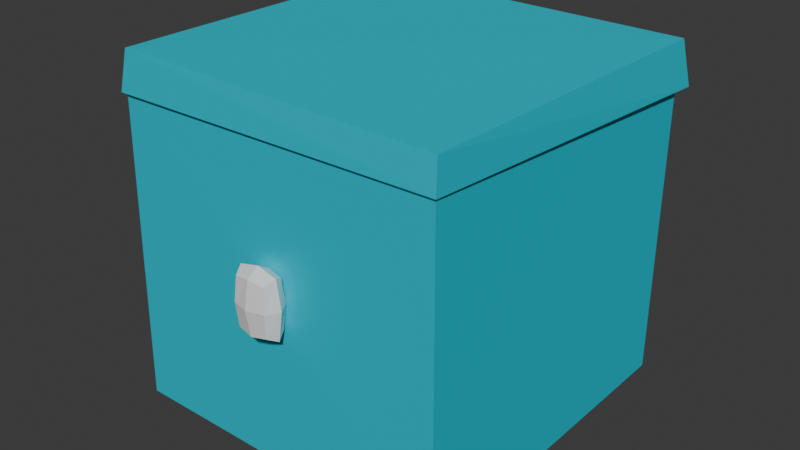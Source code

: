 # Source: Present.blend  (saved by Blender 4.2.67; exported with 4.5.12 LTS)
import bpy
from mathutils import Matrix  # noqa: F401  (used for matrix-valued properties, if any)

bpy.ops.wm.read_factory_settings(use_empty=True)
scene = bpy.context.scene
scene.name = 'Scene'

# ---- collections
col_collection = bpy.data.collections.new('Collection'); scene.collection.children.link(col_collection)

# ---- materials (node trees are filled in below, after node groups)
mat_material_001 = bpy.data.materials.new('Material.001')
mat_material = bpy.data.materials.new('Material')
mat_material.alpha_threshold = 0.0
mat_material.roughness = 0.5
mat_material.line_color = (0.0, 0.0, 0.0, 1.0)

# ---- material node trees
mat_material_001.use_nodes = True; mat_material_001.node_tree.nodes.clear()
_N = mat_material_001.node_tree.nodes; _L = mat_material_001.node_tree.links
n0 = _N.new('ShaderNodeBsdfPrincipled'); n0.name = 'Principled BSDF'; n0.location = (10, 300)
n0.inputs[0].default_value = (0.0, 0.6393, 0.8011, 1.0)
n0.inputs[1].default_value = 0.2273
n0.inputs[2].default_value = 0.3364
n0.inputs[3].default_value = 1.0
n1 = _N.new('ShaderNodeOutputMaterial'); n1.name = 'Material Output'; n1.location = (300, 300)
_L.new(n0.outputs[0], n1.inputs[0])
n1.is_active_output = True
mat_material.use_nodes = True; mat_material.node_tree.nodes.clear()
_N = mat_material.node_tree.nodes; _L = mat_material.node_tree.links
n0 = _N.new('ShaderNodeOutputMaterial'); n0.name = 'Material Output'; n0.location = (300, 300)
n1 = _N.new('ShaderNodeBsdfPrincipled'); n1.name = 'Principled BSDF'; n1.location = (10, 300)
n1.inputs[0].default_value = (1.0, 1.0, 1.0, 1.0)
n1.inputs[3].default_value = 1.45
_L.new(n1.outputs[0], n0.inputs[0])
n0.is_active_output = True

# ---- world
world_world = bpy.data.worlds.new('World'); scene.world = world_world
world_world.use_nodes = True; world_world.node_tree.nodes.clear()
_N = world_world.node_tree.nodes; _L = world_world.node_tree.links
n0 = _N.new('ShaderNodeOutputWorld'); n0.name = 'World Output'; n0.location = (300, 300)
n1 = _N.new('ShaderNodeBackground'); n1.name = 'Background'; n1.location = (10, 300)
n1.inputs[0].default_value = (0.05088, 0.05088, 0.05088, 1.0)
_L.new(n1.outputs[0], n0.inputs[0])
n0.is_active_output = True
world_world.color = (0.05088, 0.05088, 0.05088)
world_world.sun_shadow_jitter_overblur = 0.0

# ---- meshes
me_cube_001 = bpy.data.meshes.new('Cube.001')
me_cube_001.from_pydata([(-0.15, -0.15, -0.15), (-0.15, 0.15, -0.15), (0.15, -0.15, -0.15), (0.15, 0.15, -0.15), (-0.1446, -0.1476, 0.1281), (-0.1468, 0.145, 0.1281), (0.15, 0.15, 0.1281), (0.1454, -0.1464, 0.1289)], [], [(1, 3, 2, 0), (2, 7, 4, 0), (3, 6, 7, 2), (1, 5, 6, 3), (0, 4, 5, 1)])
_uv = me_cube_001.uv_layers.new(name='UVMap')
_uv.uv.foreach_set('vector', [0.125, 0.5, 0.375, 0.5, 0.375, 0.75, 0.125, 0.75, 0.375, 0.75, 0.6068, 0.75, 0.6068, 1.0, 0.375, 1.0, 0.375, 0.5, 0.6068, 0.5, 0.6068, 0.75, 0.375, 0.75, 0.375, 0.25, 0.6068, 0.25, 0.6068, 0.5, 0.375, 0.5, 0.375, 0.0, 0.6068, 0.0, 0.6068, 0.25, 0.375, 0.25])
me_cube_001.materials.append(mat_material_001)
me_cube_001.update()
me_cube_002 = bpy.data.meshes.new('Cube.002')
me_cube_002.from_pydata([(-0.1385, -0.1474, 0.1547), (-0.1437, 0.1457, 0.1503), (0.1443, -0.1442, 0.1487), (0.1501, 0.1503, 0.1478), (-0.1451, -0.1502, 0.12), (-0.1505, 0.148, 0.1108), (0.1558, 0.1567, 0.1086), (0.1462, -0.1477, 0.1215)], [], [(4, 0, 1, 5), (5, 1, 3, 6), (6, 3, 2, 7), (7, 2, 0, 4), (3, 1, 0, 2)])
_uv = me_cube_002.uv_layers.new(name='UVMap')
_uv.uv.foreach_set('vector', [0.6068, 0.0, 0.625, 0.0, 0.625, 0.25, 0.6068, 0.25, 0.6068, 0.25, 0.625, 0.25, 0.625, 0.5, 0.6068, 0.5, 0.6068, 0.5, 0.625, 0.5, 0.625, 0.75, 0.6068, 0.75, 0.6068, 0.75, 0.625, 0.75, 0.625, 1.0, 0.6068, 1.0, 0.625, 0.5, 0.875, 0.5, 0.875, 0.75, 0.625, 0.75])
me_cube_002.materials.append(mat_material_001)
me_cube_002.materials.append(mat_material)
me_cube_002.update()
me_cube_003 = bpy.data.meshes.new('Cube.003')
me_cube_003.from_pydata([(-0.3961, -0.5, -0.4813), (-0.3961, -0.5, 0.4813), (-0.3961, 0.5, -0.4813), (-0.3961, 0.5, 0.4813), (0.3961, -0.5, -0.4813), (0.3961, -0.5, 0.4813), (0.3961, 0.5, -0.4813), (0.3961, 0.5, 0.4813), (-0.513, -6.519e-09, -0.586), (-0.4304, -0.6096, 0.0), (-0.513, -6.519e-09, 0.586), (-0.4304, 0.6096, 0.0), (0.0, 0.6096, -0.5342), (0.0, 0.6096, 0.5342), (0.4304, 0.6096, 0.0), (0.513, -6.519e-09, -0.586), (0.513, -6.519e-09, 0.586), (0.4304, -0.6096, 0.0), (0.0, -0.6096, -0.5342), (0.0, -0.6096, 0.5342), (-0.6234, -1.211e-08, 0.0), (0.0, 0.8395, 0.0), (0.6234, -1.211e-08, 0.0), (0.0, -0.8395, 0.0), (0.0, -1.397e-08, -0.69), (0.0, -1.397e-08, 0.69)], [], [(0, 9, 20, 8), (9, 1, 10, 20), (20, 10, 3, 11), (8, 20, 11, 2), (2, 11, 21, 12), (11, 3, 13, 21), (21, 13, 7, 14), (12, 21, 14, 6), (6, 14, 22, 15), (14, 7, 16, 22), (22, 16, 5, 17), (15, 22, 17, 4), (4, 17, 23, 18), (17, 5, 19, 23), (23, 19, 1, 9), (18, 23, 9, 0), (2, 12, 24, 8), (12, 6, 15, 24), (24, 15, 4, 18), (8, 24, 18, 0), (7, 13, 25, 16), (13, 3, 10, 25), (25, 10, 1, 19), (16, 25, 19, 5)])
_uv = me_cube_003.uv_layers.new(name='UVMap')
_uv.uv.foreach_set('vector', [0.375, 0.0, 0.5, 0.0, 0.5, 0.125, 0.375, 0.125, 0.5, 0.0, 0.625, 0.0, 0.625, 0.125, 0.5, 0.125, 0.5, 0.125, 0.625, 0.125, 0.625, 0.25, 0.5, 0.25, 0.375, 0.125, 0.5, 0.125, 0.5, 0.25, 0.375, 0.25, 0.375, 0.25, 0.5, 0.25, 0.5, 0.375, 0.375, 0.375, 0.5, 0.25, 0.625, 0.25, 0.625, 0.375, 0.5, 0.375, 0.5, 0.375, 0.625, 0.375, 0.625, 0.5, 0.5, 0.5, 0.375, 0.375, 0.5, 0.375, 0.5, 0.5, 0.375, 0.5, 0.375, 0.5, 0.5, 0.5, 0.5, 0.625, 0.375, 0.625, 0.5, 0.5, 0.625, 0.5, 0.625, 0.625, 0.5, 0.625, 0.5, 0.625, 0.625, 0.625, 0.625, 0.75, 0.5, 0.75, 0.375, 0.625, 0.5, 0.625, 0.5, 0.75, 0.375, 0.75, 0.375, 0.75, 0.5, 0.75, 0.5, 0.875, 0.375, 0.875, 0.5, 0.75, 0.625, 0.75, 0.625, 0.875, 0.5, 0.875, 0.5, 0.875, 0.625, 0.875, 0.625, 1.0, 0.5, 1.0, 0.375, 0.875, 0.5, 0.875, 0.5, 1.0, 0.375, 1.0, 0.125, 0.5, 0.25, 0.5, 0.25, 0.625, 0.125, 0.625, 0.25, 0.5, 0.375, 0.5, 0.375, 0.625, 0.25, 0.625, 0.25, 0.625, 0.375, 0.625, 0.375, 0.75, 0.25, 0.75, 0.125, 0.625, 0.25, 0.625, 0.25, 0.75, 0.125, 0.75, 0.625, 0.5, 0.75, 0.5, 0.75, 0.625, 0.625, 0.625, 0.75, 0.5, 0.875, 0.5, 0.875, 0.625, 0.75, 0.625, 0.75, 0.625, 0.875, 0.625, 0.875, 0.75, 0.75, 0.75, 0.625, 0.625, 0.75, 0.625, 0.75, 0.75, 0.625, 0.75])
me_cube_003.use_mirror_x = True
me_cube_003.use_mirror_z = True
me_cube_003.update()

# ---- objects
ob_cube = bpy.data.objects.new('Cube', me_cube_001)
ob_cube_001 = bpy.data.objects.new('Cube.001', me_cube_002)
ob_cube_002 = bpy.data.objects.new('Cube.002', me_cube_003)

# ---- transforms, parenting, visibility, modifiers, constraints
ob_cube.location = (0.0, 0.0, 0.0)
ob_cube_001.location = (0.0, 0.0, 0.0)
ob_cube_001.scale = (1.01, 1.01, 1.01)
ob_cube_002.location = (0.0, -0.1603, 0.0)
ob_cube_002.scale = (-0.03454, -0.01752, -0.04398)
ob_cube_002.use_mesh_mirror_x = True
ob_cube_002.use_mesh_mirror_z = True

# ---- collection membership
col_collection.objects.link(ob_cube)
col_collection.objects.link(ob_cube_001)
col_collection.objects.link(ob_cube_002)

# ---- scene / render settings (as saved in the file)
scene.frame_start = 1; scene.frame_end = 250; scene.frame_set(0)
scene.render.engine = 'BLENDER_EEVEE_NEXT'
bpy.context.view_layer.update()

# ---- added for rendering (the .blend has no active camera and no usable light): camera, sun
cam_auto = bpy.data.cameras.new('AutoCamera')
cam_auto.lens = 50.0
cam_auto.sensor_width = 36.0
cam_auto.clip_end = 1000.0
ob_auto_camera = bpy.data.objects.new('AutoCamera', cam_auto)
scene.collection.objects.link(ob_auto_camera)
ob_auto_camera.location = (0.509971, -0.617171, 0.40903)
ob_auto_camera.rotation_euler = (1.09748, -7.21219e-08, 0.694738)
scene.camera = ob_auto_camera
light_auto_sun = bpy.data.lights.new('AutoSun', 'SUN')
light_auto_sun.energy = 3.0
light_auto_sun.angle = 0.0523599
ob_auto_sun = bpy.data.objects.new('AutoSun', light_auto_sun)
scene.collection.objects.link(ob_auto_sun)
ob_auto_sun.rotation_euler = (0.872665, 0.174533, 0.523599)
bpy.context.view_layer.update()
